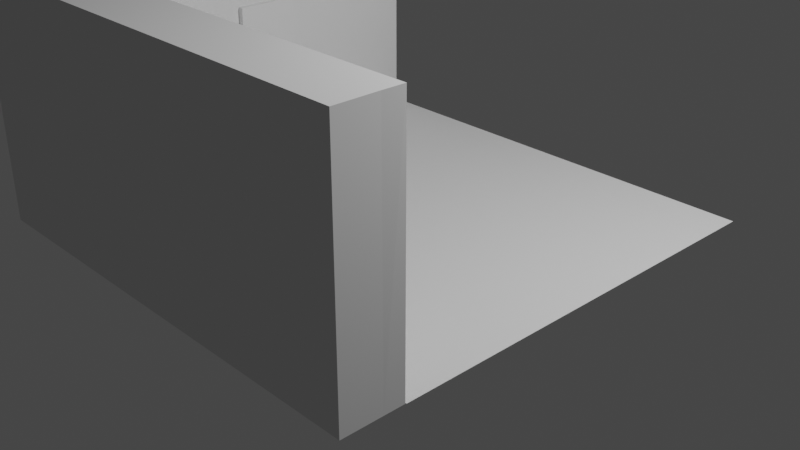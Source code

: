 # Source: Room.blend  (saved by Blender 3.0.42; exported with 4.5.12 LTS)
import bpy
from mathutils import Matrix  # noqa: F401  (used for matrix-valued properties, if any)

bpy.ops.wm.read_factory_settings(use_empty=True)
scene = bpy.context.scene
scene.name = 'Scene'

# ---- collections
col_collection = bpy.data.collections.new('Collection'); scene.collection.children.link(col_collection)
col_bool = bpy.data.collections.new('Bool'); scene.collection.children.link(col_bool)

# ---- world
world_world = bpy.data.worlds.new('World'); scene.world = world_world
world_world.use_nodes = True; world_world.node_tree.nodes.clear()
_N = world_world.node_tree.nodes; _L = world_world.node_tree.links
n0 = _N.new('ShaderNodeOutputWorld'); n0.name = 'World Output'; n0.location = (300, 300)
n1 = _N.new('ShaderNodeBackground'); n1.name = 'Background'; n1.location = (10, 300)
n1.inputs[0].default_value = (0.05088, 0.05088, 0.05088, 1.0)
_L.new(n1.outputs[0], n0.inputs[0])
n0.is_active_output = True
world_world.color = (0.05088, 0.05088, 0.05088)
world_world.use_sun_shadow = False
world_world.sun_shadow_jitter_overblur = 0.0

# ---- cameras
cam_camera = bpy.data.cameras.new('Camera')
cam_camera.clip_end = 100.0
cam_camera.ortho_scale = 7.314

# ---- lights
light_light = bpy.data.lights.new('Light', 'POINT')
light_light.transmission_factor = 0.0
light_light.energy = 1000.0
light_light.shadow_soft_size = 0.1
light_light.shadow_maximum_resolution = 0.006
light_light.use_absolute_resolution = True

# ---- meshes
me_plane = bpy.data.meshes.new('Plane')
me_plane.from_pydata([(-243.0, -243.0, 0.0), (243.0, -243.0, 0.0), (-243.0, 243.0, 0.0), (243.0, 243.0, 0.0)], [], [(0, 1, 3, 2)])
_uv = me_plane.uv_layers.new(name='UVMap')
_uv.uv.foreach_set('vector', [0.0, 0.0, 1.0, 0.0, 1.0, 1.0, 0.0, 1.0])
me_plane.use_remesh_fix_poles = True
me_plane.use_remesh_preserve_attributes = False
me_plane.update()
me_cube_001 = bpy.data.meshes.new('Cube.001')
me_cube_001.from_pydata([(-1.0, -1.0, -1.0), (-1.0, -1.0, 1.0), (-1.0, 1.0, -1.0), (-1.0, 1.0, 1.0), (1.0, -1.0, -1.0), (1.0, -1.0, 1.0), (1.0, 1.0, -1.0), (1.0, 1.0, 1.0), (-1.0, 7.006, 1.0), (-1.0, 7.006, -1.0), (1.0, 7.006, -1.0), (1.0, 7.006, 1.0), (-1.0, -8.967, -1.0), (-1.0, -8.967, 1.0), (1.0, -8.967, 1.0), (1.0, -8.967, -1.0), (-1.0, -1.0, 1.0), (-1.0, 1.0, 1.0), (1.0, 1.0, 1.0), (1.0, -1.0, 1.0), (-1.0, 7.006, 1.0), (1.0, 7.006, 1.0), (1.0, -8.967, 1.0), (-1.0, -8.967, 1.0)], [], [(0, 1, 3, 2), (1, 13, 23, 16), (6, 7, 5, 4), (1, 0, 12, 13), (2, 6, 4, 0), (7, 11, 21, 18), (9, 8, 11, 10), (2, 3, 8, 9), (7, 6, 10, 11), (6, 2, 9, 10), (15, 14, 13, 12), (0, 4, 15, 12), (14, 5, 19, 22), (4, 5, 14, 15), (17, 18, 21, 20), (18, 17, 16, 19), (19, 16, 23, 22), (11, 8, 20, 21), (13, 14, 22, 23), (5, 7, 18, 19), (8, 3, 17, 20), (3, 1, 16, 17)])
_uv = me_cube_001.uv_layers.new(name='UVMap')
_uv.uv.foreach_set('vector', [0.375, 0.0, 0.625, 0.0, 0.625, 0.25, 0.375, 0.25, 0.625, 0.0, 0.625, 0.0, 0.625, 0.0, 0.625, 0.0, 0.375, 0.5, 0.625, 0.5, 0.625, 0.75, 0.375, 0.75, 0.625, 0.0, 0.375, 0.0, 0.375, 0.0, 0.625, 0.0, 0.125, 0.5, 0.375, 0.5, 0.375, 0.75, 0.125, 0.75, 0.625, 0.5, 0.625, 0.5, 0.625, 0.5, 0.625, 0.5, 0.375, 0.25, 0.625, 0.25, 0.625, 0.5, 0.375, 0.5, 0.375, 0.25, 0.625, 0.25, 0.625, 0.25, 0.375, 0.25, 0.625, 0.5, 0.375, 0.5, 0.375, 0.5, 0.625, 0.5, 0.375, 0.5, 0.125, 0.5, 0.125, 0.5, 0.375, 0.5, 0.375, 0.75, 0.625, 0.75, 0.625, 1.0, 0.375, 1.0, 0.125, 0.75, 0.375, 0.75, 0.375, 0.75, 0.125, 0.75, 0.625, 0.75, 0.625, 0.75, 0.625, 0.75, 0.625, 0.75, 0.375, 0.75, 0.625, 0.75, 0.625, 0.75, 0.375, 0.75, 0.875, 0.5, 0.625, 0.5, 0.625, 0.5, 0.875, 0.5, 0.625, 0.5, 0.875, 0.5, 0.875, 0.75, 0.625, 0.75, 0.625, 0.75, 0.875, 0.75, 0.875, 0.75, 0.625, 0.75, 0.625, 0.5, 0.625, 0.25, 0.625, 0.25, 0.625, 0.5, 0.625, 1.0, 0.625, 0.75, 0.625, 0.75, 0.625, 1.0, 0.625, 0.75, 0.625, 0.5, 0.625, 0.5, 0.625, 0.75, 0.625, 0.25, 0.625, 0.25, 0.625, 0.25, 0.625, 0.25, 0.625, 0.25, 0.625, 0.0, 0.625, 0.0, 0.625, 0.25])
me_cube_001.use_remesh_fix_poles = True
me_cube_001.use_remesh_preserve_attributes = False
me_cube_001.update()
me_cube = bpy.data.meshes.new('Cube')
me_cube.from_pydata([(-5.3, -4.887, -0.02534), (-5.311, -4.887, 6.397), (-5.3, -5.361, -0.02534), (-5.3, -5.361, 6.397), (5.3, -4.887, -0.02534), (5.311, -4.887, 6.397), (5.3, -5.361, -0.02534), (5.3, -5.361, 6.397), (-5.3, -6.288, 6.397), (-5.3, -6.288, -0.02534), (5.3, -6.288, -0.02534), (5.3, -6.288, 6.397)], [], [(0, 1, 3, 2), (2, 3, 8, 9), (6, 7, 5, 4), (4, 5, 1, 0), (2, 6, 4, 0), (7, 3, 1, 5), (9, 8, 11, 10), (7, 6, 10, 11), (6, 2, 9, 10), (3, 7, 11, 8)])
_uv = me_cube.uv_layers.new(name='UVMap')
_uv.uv.foreach_set('vector', [0.375, 0.0, 0.625, 0.0, 0.625, 0.25, 0.375, 0.25, 0.375, 0.25, 0.625, 0.25, 0.625, 0.25, 0.375, 0.25, 0.375, 0.5, 0.625, 0.5, 0.625, 0.75, 0.375, 0.75, 0.375, 0.75, 0.625, 0.75, 0.625, 1.0, 0.375, 1.0, 0.125, 0.5, 0.375, 0.5, 0.375, 0.75, 0.125, 0.75, 0.625, 0.5, 0.875, 0.5, 0.875, 0.75, 0.625, 0.75, 0.375, 0.25, 0.625, 0.25, 0.625, 0.5, 0.375, 0.5, 0.625, 0.5, 0.375, 0.5, 0.375, 0.5, 0.625, 0.5, 0.375, 0.5, 0.125, 0.5, 0.125, 0.5, 0.375, 0.5, 0.875, 0.5, 0.625, 0.5, 0.625, 0.5, 0.875, 0.5])
me_cube.use_remesh_fix_poles = True
me_cube.use_remesh_preserve_attributes = False
me_cube.update()
me_cube_002 = bpy.data.meshes.new('Cube.002')
me_cube_002.from_pydata([(-1.0, -1.0, -1.0), (-1.0, -1.0, 1.0), (-1.0, 1.0, -1.0), (-1.0, 1.0, 1.0), (1.0, -1.0, -1.0), (1.0, -1.0, 1.0), (1.0, 1.0, -1.0), (1.0, 1.0, 1.0)], [], [(0, 1, 3, 2), (2, 3, 7, 6), (6, 7, 5, 4), (4, 5, 1, 0), (2, 6, 4, 0), (7, 3, 1, 5)])
_uv = me_cube_002.uv_layers.new(name='UVMap')
_uv.uv.foreach_set('vector', [0.375, 0.0, 0.625, 0.0, 0.625, 0.25, 0.375, 0.25, 0.375, 0.25, 0.625, 0.25, 0.625, 0.5, 0.375, 0.5, 0.375, 0.5, 0.625, 0.5, 0.625, 0.75, 0.375, 0.75, 0.375, 0.75, 0.625, 0.75, 0.625, 1.0, 0.375, 1.0, 0.125, 0.5, 0.375, 0.5, 0.375, 0.75, 0.125, 0.75, 0.625, 0.5, 0.875, 0.5, 0.875, 0.75, 0.625, 0.75])
me_cube_002.use_remesh_fix_poles = True
me_cube_002.use_remesh_preserve_attributes = False
me_cube_002.update()
me_cube_003 = bpy.data.meshes.new('Cube.003')
me_cube_003.from_pydata([(-1.0, -1.0, -1.0), (-1.0, -1.0, 1.0), (-1.0, 1.0, -1.0), (-1.0, 1.0, 1.0), (1.0, -1.0, -1.0), (1.0, -1.0, 1.0), (1.0, 1.0, -1.0), (1.0, 1.0, 1.0)], [], [(0, 1, 3, 2), (2, 3, 7, 6), (6, 7, 5, 4), (4, 5, 1, 0), (2, 6, 4, 0), (7, 3, 1, 5)])
_uv = me_cube_003.uv_layers.new(name='UVMap')
_uv.uv.foreach_set('vector', [0.375, 0.0, 0.625, 0.0, 0.625, 0.25, 0.375, 0.25, 0.375, 0.25, 0.625, 0.25, 0.625, 0.5, 0.375, 0.5, 0.375, 0.5, 0.625, 0.5, 0.625, 0.75, 0.375, 0.75, 0.375, 0.75, 0.625, 0.75, 0.625, 1.0, 0.375, 1.0, 0.125, 0.5, 0.375, 0.5, 0.375, 0.75, 0.125, 0.75, 0.625, 0.5, 0.875, 0.5, 0.875, 0.75, 0.625, 0.75])
me_cube_003.use_remesh_fix_poles = True
me_cube_003.use_remesh_preserve_attributes = False
me_cube_003.update()
me_cube_004 = bpy.data.meshes.new('Cube.004')
me_cube_004.from_pydata([(-1.0, -1.0, -1.0), (-1.0, -1.0, 1.0), (-1.0, 1.0, -1.0), (-1.0, 1.0, 1.0), (1.0, -1.0, -1.0), (1.0, -1.0, 1.0), (1.0, 1.0, -1.0), (1.0, 1.0, 1.0)], [], [(0, 1, 3, 2), (2, 3, 7, 6), (6, 7, 5, 4), (4, 5, 1, 0), (2, 6, 4, 0), (7, 3, 1, 5)])
_uv = me_cube_004.uv_layers.new(name='UVMap')
_uv.uv.foreach_set('vector', [0.375, 0.0, 0.625, 0.0, 0.625, 0.25, 0.375, 0.25, 0.375, 0.25, 0.625, 0.25, 0.625, 0.5, 0.375, 0.5, 0.375, 0.5, 0.625, 0.5, 0.625, 0.75, 0.375, 0.75, 0.375, 0.75, 0.625, 0.75, 0.625, 1.0, 0.375, 1.0, 0.125, 0.5, 0.375, 0.5, 0.375, 0.75, 0.125, 0.75, 0.625, 0.5, 0.875, 0.5, 0.875, 0.75, 0.625, 0.75])
me_cube_004.use_remesh_fix_poles = True
me_cube_004.use_remesh_preserve_attributes = False
me_cube_004.update()
me_cube_005 = bpy.data.meshes.new('Cube.005')
me_cube_005.from_pydata([(-1.0, -1.0, -1.0), (-1.0, -1.0, 1.0), (-1.0, 1.0, -1.0), (-1.0, 1.0, 1.0), (1.0, -1.0, -1.0), (1.0, -1.0, 1.0), (1.0, 1.0, -1.0), (1.0, 1.0, 1.0), (-0.9885, -0.9717, -1.342), (-0.9885, -0.9717, -3.495), (-0.9885, 0.9717, -1.342), (-0.9885, 0.9717, -3.495), (0.9824, -0.9717, -1.342), (0.9824, -0.9717, -3.495), (0.9824, 0.9717, -1.342), (0.9824, 0.9717, -3.495), (-1.002, -0.9303, -3.792), (-1.002, -0.9303, -5.946), (-1.002, 1.013, -3.792), (-1.002, 1.013, -5.946), (0.9691, -0.9303, -3.792), (0.9691, -0.9303, -5.946), (0.9691, 1.013, -3.792), (0.9691, 1.013, -5.946), (-1.002, -0.9303, -6.255), (-1.002, -0.9303, -8.408), (-1.002, 1.013, -6.255), (-1.002, 1.013, -8.408), (0.9691, -0.9303, -6.255), (0.9691, -0.9303, -8.408), (0.9691, 1.013, -6.255), (0.9691, 1.013, -8.408)], [], [(0, 1, 3, 2), (2, 3, 7, 6), (6, 7, 5, 4), (4, 5, 1, 0), (2, 6, 4, 0), (7, 3, 1, 5), (8, 9, 11, 10), (10, 11, 15, 14), (14, 15, 13, 12), (12, 13, 9, 8), (10, 14, 12, 8), (15, 11, 9, 13), (16, 17, 19, 18), (18, 19, 23, 22), (22, 23, 21, 20), (20, 21, 17, 16), (18, 22, 20, 16), (23, 19, 17, 21), (24, 25, 27, 26), (26, 27, 31, 30), (30, 31, 29, 28), (28, 29, 25, 24), (26, 30, 28, 24), (31, 27, 25, 29)])
_uv = me_cube_005.uv_layers.new(name='UVMap')
_uv.uv.foreach_set('vector', [0.375, 0.0, 0.625, 0.0, 0.625, 0.25, 0.375, 0.25, 0.375, 0.25, 0.625, 0.25, 0.625, 0.5, 0.375, 0.5, 0.375, 0.5, 0.625, 0.5, 0.625, 0.75, 0.375, 0.75, 0.375, 0.75, 0.625, 0.75, 0.625, 1.0, 0.375, 1.0, 0.125, 0.5, 0.375, 0.5, 0.375, 0.75, 0.125, 0.75, 0.625, 0.5, 0.875, 0.5, 0.875, 0.75, 0.625, 0.75, 0.375, 0.0, 0.625, 0.0, 0.625, 0.25, 0.375, 0.25, 0.375, 0.25, 0.625, 0.25, 0.625, 0.5, 0.375, 0.5, 0.375, 0.5, 0.625, 0.5, 0.625, 0.75, 0.375, 0.75, 0.375, 0.75, 0.625, 0.75, 0.625, 1.0, 0.375, 1.0, 0.125, 0.5, 0.375, 0.5, 0.375, 0.75, 0.125, 0.75, 0.625, 0.5, 0.875, 0.5, 0.875, 0.75, 0.625, 0.75, 0.375, 0.0, 0.625, 0.0, 0.625, 0.25, 0.375, 0.25, 0.375, 0.25, 0.625, 0.25, 0.625, 0.5, 0.375, 0.5, 0.375, 0.5, 0.625, 0.5, 0.625, 0.75, 0.375, 0.75, 0.375, 0.75, 0.625, 0.75, 0.625, 1.0, 0.375, 1.0, 0.125, 0.5, 0.375, 0.5, 0.375, 0.75, 0.125, 0.75, 0.625, 0.5, 0.875, 0.5, 0.875, 0.75, 0.625, 0.75, 0.375, 0.0, 0.625, 0.0, 0.625, 0.25, 0.375, 0.25, 0.375, 0.25, 0.625, 0.25, 0.625, 0.5, 0.375, 0.5, 0.375, 0.5, 0.625, 0.5, 0.625, 0.75, 0.375, 0.75, 0.375, 0.75, 0.625, 0.75, 0.625, 1.0, 0.375, 1.0, 0.125, 0.5, 0.375, 0.5, 0.375, 0.75, 0.125, 0.75, 0.625, 0.5, 0.875, 0.5, 0.875, 0.75, 0.625, 0.75])
me_cube_005.use_remesh_fix_poles = True
me_cube_005.use_remesh_preserve_attributes = False
me_cube_005.update()
me_cube_009 = bpy.data.meshes.new('Cube.009')
me_cube_009.from_pydata([(-1.0, -1.0, -1.0), (-1.0, -1.0, 1.0), (-1.0, 1.0, -1.0), (-1.0, 1.0, 1.0), (1.0, -1.0, -1.0), (1.0, -1.0, 1.0), (1.0, 1.0, -1.0), (1.0, 1.0, 1.0), (-0.9885, -0.9717, -1.342), (-0.9885, -0.9717, -3.495), (-0.9885, 0.9717, -1.342), (-0.9885, 0.9717, -3.495), (0.9824, -0.9717, -1.342), (0.9824, -0.9717, -3.495), (0.9824, 0.9717, -1.342), (0.9824, 0.9717, -3.495), (-1.002, -0.9303, -3.792), (-1.002, -0.9303, -5.946), (-1.002, 1.013, -3.792), (-1.002, 1.013, -5.946), (0.9691, -0.9303, -3.792), (0.9691, -0.9303, -5.946), (0.9691, 1.013, -3.792), (0.9691, 1.013, -5.946), (-1.002, -0.9303, -6.255), (-1.002, -0.9303, -8.408), (-1.002, 1.013, -6.255), (-1.002, 1.013, -8.408), (0.9691, -0.9303, -6.255), (0.9691, -0.9303, -8.408), (0.9691, 1.013, -6.255), (0.9691, 1.013, -8.408)], [], [(0, 1, 3, 2), (2, 3, 7, 6), (6, 7, 5, 4), (4, 5, 1, 0), (2, 6, 4, 0), (7, 3, 1, 5), (8, 9, 11, 10), (10, 11, 15, 14), (14, 15, 13, 12), (12, 13, 9, 8), (10, 14, 12, 8), (15, 11, 9, 13), (16, 17, 19, 18), (18, 19, 23, 22), (22, 23, 21, 20), (20, 21, 17, 16), (18, 22, 20, 16), (23, 19, 17, 21), (24, 25, 27, 26), (26, 27, 31, 30), (30, 31, 29, 28), (28, 29, 25, 24), (26, 30, 28, 24), (31, 27, 25, 29)])
_uv = me_cube_009.uv_layers.new(name='UVMap')
_uv.uv.foreach_set('vector', [0.375, 0.0, 0.625, 0.0, 0.625, 0.25, 0.375, 0.25, 0.375, 0.25, 0.625, 0.25, 0.625, 0.5, 0.375, 0.5, 0.375, 0.5, 0.625, 0.5, 0.625, 0.75, 0.375, 0.75, 0.375, 0.75, 0.625, 0.75, 0.625, 1.0, 0.375, 1.0, 0.125, 0.5, 0.375, 0.5, 0.375, 0.75, 0.125, 0.75, 0.625, 0.5, 0.875, 0.5, 0.875, 0.75, 0.625, 0.75, 0.375, 0.0, 0.625, 0.0, 0.625, 0.25, 0.375, 0.25, 0.375, 0.25, 0.625, 0.25, 0.625, 0.5, 0.375, 0.5, 0.375, 0.5, 0.625, 0.5, 0.625, 0.75, 0.375, 0.75, 0.375, 0.75, 0.625, 0.75, 0.625, 1.0, 0.375, 1.0, 0.125, 0.5, 0.375, 0.5, 0.375, 0.75, 0.125, 0.75, 0.625, 0.5, 0.875, 0.5, 0.875, 0.75, 0.625, 0.75, 0.375, 0.0, 0.625, 0.0, 0.625, 0.25, 0.375, 0.25, 0.375, 0.25, 0.625, 0.25, 0.625, 0.5, 0.375, 0.5, 0.375, 0.5, 0.625, 0.5, 0.625, 0.75, 0.375, 0.75, 0.375, 0.75, 0.625, 0.75, 0.625, 1.0, 0.375, 1.0, 0.125, 0.5, 0.375, 0.5, 0.375, 0.75, 0.125, 0.75, 0.625, 0.5, 0.875, 0.5, 0.875, 0.75, 0.625, 0.75, 0.375, 0.0, 0.625, 0.0, 0.625, 0.25, 0.375, 0.25, 0.375, 0.25, 0.625, 0.25, 0.625, 0.5, 0.375, 0.5, 0.375, 0.5, 0.625, 0.5, 0.625, 0.75, 0.375, 0.75, 0.375, 0.75, 0.625, 0.75, 0.625, 1.0, 0.375, 1.0, 0.125, 0.5, 0.375, 0.5, 0.375, 0.75, 0.125, 0.75, 0.625, 0.5, 0.875, 0.5, 0.875, 0.75, 0.625, 0.75])
me_cube_009.use_remesh_fix_poles = True
me_cube_009.use_remesh_preserve_attributes = False
me_cube_009.update()
me_cube_010 = bpy.data.meshes.new('Cube.010')
me_cube_010.from_pydata([(-1.0, -1.0, -1.0), (-1.0, -1.0, 1.0), (-1.0, 1.0, -1.0), (-1.0, 1.0, 1.0), (1.0, -1.0, -1.0), (1.0, -1.0, 1.0), (1.0, 1.0, -1.0), (1.0, 1.0, 1.0), (-0.9885, -0.9717, -1.342), (-0.9885, -0.9717, -3.495), (-0.9885, 0.9717, -1.342), (-0.9885, 0.9717, -3.495), (0.9824, -0.9717, -1.342), (0.9824, -0.9717, -3.495), (0.9824, 0.9717, -1.342), (0.9824, 0.9717, -3.495), (-1.002, -0.9303, -3.792), (-1.002, -0.9303, -5.946), (-1.002, 1.013, -3.792), (-1.002, 1.013, -5.946), (0.9691, -0.9303, -3.792), (0.9691, -0.9303, -5.946), (0.9691, 1.013, -3.792), (0.9691, 1.013, -5.946), (-1.002, -0.9303, -6.255), (-1.002, -0.9303, -8.408), (-1.002, 1.013, -6.255), (-1.002, 1.013, -8.408), (0.9691, -0.9303, -6.255), (0.9691, -0.9303, -8.408), (0.9691, 1.013, -6.255), (0.9691, 1.013, -8.408)], [], [(0, 1, 3, 2), (2, 3, 7, 6), (6, 7, 5, 4), (4, 5, 1, 0), (2, 6, 4, 0), (7, 3, 1, 5), (8, 9, 11, 10), (10, 11, 15, 14), (14, 15, 13, 12), (12, 13, 9, 8), (10, 14, 12, 8), (15, 11, 9, 13), (16, 17, 19, 18), (18, 19, 23, 22), (22, 23, 21, 20), (20, 21, 17, 16), (18, 22, 20, 16), (23, 19, 17, 21), (24, 25, 27, 26), (26, 27, 31, 30), (30, 31, 29, 28), (28, 29, 25, 24), (26, 30, 28, 24), (31, 27, 25, 29)])
_uv = me_cube_010.uv_layers.new(name='UVMap')
_uv.uv.foreach_set('vector', [0.375, 0.0, 0.625, 0.0, 0.625, 0.25, 0.375, 0.25, 0.375, 0.25, 0.625, 0.25, 0.625, 0.5, 0.375, 0.5, 0.375, 0.5, 0.625, 0.5, 0.625, 0.75, 0.375, 0.75, 0.375, 0.75, 0.625, 0.75, 0.625, 1.0, 0.375, 1.0, 0.125, 0.5, 0.375, 0.5, 0.375, 0.75, 0.125, 0.75, 0.625, 0.5, 0.875, 0.5, 0.875, 0.75, 0.625, 0.75, 0.375, 0.0, 0.625, 0.0, 0.625, 0.25, 0.375, 0.25, 0.375, 0.25, 0.625, 0.25, 0.625, 0.5, 0.375, 0.5, 0.375, 0.5, 0.625, 0.5, 0.625, 0.75, 0.375, 0.75, 0.375, 0.75, 0.625, 0.75, 0.625, 1.0, 0.375, 1.0, 0.125, 0.5, 0.375, 0.5, 0.375, 0.75, 0.125, 0.75, 0.625, 0.5, 0.875, 0.5, 0.875, 0.75, 0.625, 0.75, 0.375, 0.0, 0.625, 0.0, 0.625, 0.25, 0.375, 0.25, 0.375, 0.25, 0.625, 0.25, 0.625, 0.5, 0.375, 0.5, 0.375, 0.5, 0.625, 0.5, 0.625, 0.75, 0.375, 0.75, 0.375, 0.75, 0.625, 0.75, 0.625, 1.0, 0.375, 1.0, 0.125, 0.5, 0.375, 0.5, 0.375, 0.75, 0.125, 0.75, 0.625, 0.5, 0.875, 0.5, 0.875, 0.75, 0.625, 0.75, 0.375, 0.0, 0.625, 0.0, 0.625, 0.25, 0.375, 0.25, 0.375, 0.25, 0.625, 0.25, 0.625, 0.5, 0.375, 0.5, 0.375, 0.5, 0.625, 0.5, 0.625, 0.75, 0.375, 0.75, 0.375, 0.75, 0.625, 0.75, 0.625, 1.0, 0.375, 1.0, 0.125, 0.5, 0.375, 0.5, 0.375, 0.75, 0.125, 0.75, 0.625, 0.5, 0.875, 0.5, 0.875, 0.75, 0.625, 0.75])
me_cube_010.use_remesh_fix_poles = True
me_cube_010.use_remesh_preserve_attributes = False
me_cube_010.update()
me_cube_011 = bpy.data.meshes.new('Cube.011')
me_cube_011.from_pydata([(-1.0, -1.0, -1.0), (-1.0, -1.0, 1.0), (-1.0, 1.0, -1.0), (-1.0, 1.0, 1.0), (1.0, -1.0, -1.0), (1.0, -1.0, 1.0), (1.0, 1.0, -1.0), (1.0, 1.0, 1.0), (-0.9885, -0.9717, -1.342), (-0.9885, -0.9717, -3.495), (-0.9885, 0.9717, -1.342), (-0.9885, 0.9717, -3.495), (0.9824, -0.9717, -1.342), (0.9824, -0.9717, -3.495), (0.9824, 0.9717, -1.342), (0.9824, 0.9717, -3.495), (-1.002, -0.9303, -3.792), (-1.002, -0.9303, -5.946), (-1.002, 1.013, -3.792), (-1.002, 1.013, -5.946), (0.9691, -0.9303, -3.792), (0.9691, -0.9303, -5.946), (0.9691, 1.013, -3.792), (0.9691, 1.013, -5.946), (-1.002, -0.9303, -6.255), (-1.002, -0.9303, -8.408), (-1.002, 1.013, -6.255), (-1.002, 1.013, -8.408), (0.9691, -0.9303, -6.255), (0.9691, -0.9303, -8.408), (0.9691, 1.013, -6.255), (0.9691, 1.013, -8.408)], [], [(0, 1, 3, 2), (2, 3, 7, 6), (6, 7, 5, 4), (4, 5, 1, 0), (2, 6, 4, 0), (7, 3, 1, 5), (8, 9, 11, 10), (10, 11, 15, 14), (14, 15, 13, 12), (12, 13, 9, 8), (10, 14, 12, 8), (15, 11, 9, 13), (16, 17, 19, 18), (18, 19, 23, 22), (22, 23, 21, 20), (20, 21, 17, 16), (18, 22, 20, 16), (23, 19, 17, 21), (24, 25, 27, 26), (26, 27, 31, 30), (30, 31, 29, 28), (28, 29, 25, 24), (26, 30, 28, 24), (31, 27, 25, 29)])
_uv = me_cube_011.uv_layers.new(name='UVMap')
_uv.uv.foreach_set('vector', [0.375, 0.0, 0.625, 0.0, 0.625, 0.25, 0.375, 0.25, 0.375, 0.25, 0.625, 0.25, 0.625, 0.5, 0.375, 0.5, 0.375, 0.5, 0.625, 0.5, 0.625, 0.75, 0.375, 0.75, 0.375, 0.75, 0.625, 0.75, 0.625, 1.0, 0.375, 1.0, 0.125, 0.5, 0.375, 0.5, 0.375, 0.75, 0.125, 0.75, 0.625, 0.5, 0.875, 0.5, 0.875, 0.75, 0.625, 0.75, 0.375, 0.0, 0.625, 0.0, 0.625, 0.25, 0.375, 0.25, 0.375, 0.25, 0.625, 0.25, 0.625, 0.5, 0.375, 0.5, 0.375, 0.5, 0.625, 0.5, 0.625, 0.75, 0.375, 0.75, 0.375, 0.75, 0.625, 0.75, 0.625, 1.0, 0.375, 1.0, 0.125, 0.5, 0.375, 0.5, 0.375, 0.75, 0.125, 0.75, 0.625, 0.5, 0.875, 0.5, 0.875, 0.75, 0.625, 0.75, 0.375, 0.0, 0.625, 0.0, 0.625, 0.25, 0.375, 0.25, 0.375, 0.25, 0.625, 0.25, 0.625, 0.5, 0.375, 0.5, 0.375, 0.5, 0.625, 0.5, 0.625, 0.75, 0.375, 0.75, 0.375, 0.75, 0.625, 0.75, 0.625, 1.0, 0.375, 1.0, 0.125, 0.5, 0.375, 0.5, 0.375, 0.75, 0.125, 0.75, 0.625, 0.5, 0.875, 0.5, 0.875, 0.75, 0.625, 0.75, 0.375, 0.0, 0.625, 0.0, 0.625, 0.25, 0.375, 0.25, 0.375, 0.25, 0.625, 0.25, 0.625, 0.5, 0.375, 0.5, 0.375, 0.5, 0.625, 0.5, 0.625, 0.75, 0.375, 0.75, 0.375, 0.75, 0.625, 0.75, 0.625, 1.0, 0.375, 1.0, 0.125, 0.5, 0.375, 0.5, 0.375, 0.75, 0.125, 0.75, 0.625, 0.5, 0.875, 0.5, 0.875, 0.75, 0.625, 0.75])
me_cube_011.use_remesh_fix_poles = True
me_cube_011.use_remesh_preserve_attributes = False
me_cube_011.update()
me_cube_006 = bpy.data.meshes.new('Cube.006')
me_cube_006.from_pydata([(-1.0, -1.0, -1.0), (-1.0, -1.0, 1.0), (-1.0, 1.0, -1.0), (-1.0, 1.0, 1.0), (1.0, -1.0, -1.0), (1.0, -1.0, 1.0), (1.0, 1.0, -1.0), (1.0, 1.0, 1.0), (1.796, -0.9274, -0.9909), (1.796, -0.9274, 1.009), (1.796, 1.073, -0.9909), (1.796, 1.073, 1.009), (3.796, -0.9274, -0.9909), (3.796, -0.9274, 1.009), (3.796, 1.073, -0.9909), (3.796, 1.073, 1.009), (4.036, -0.9274, -0.9851), (4.036, -0.9274, 1.015), (4.036, 1.073, -0.9851), (4.036, 1.073, 1.015), (6.036, -0.9274, -0.9851), (6.036, -0.9274, 1.015), (6.036, 1.073, -0.9851), (6.036, 1.073, 1.015), (6.773, -0.9274, -0.9851), (6.773, -0.9274, 1.015), (6.773, 1.073, -0.9851), (6.773, 1.073, 1.015), (8.773, -0.9274, -0.9851), (8.773, -0.9274, 1.015), (8.773, 1.073, -0.9851), (8.773, 1.073, 1.015)], [], [(0, 1, 3, 2), (2, 3, 7, 6), (6, 7, 5, 4), (4, 5, 1, 0), (2, 6, 4, 0), (7, 3, 1, 5), (8, 9, 11, 10), (10, 11, 15, 14), (14, 15, 13, 12), (12, 13, 9, 8), (10, 14, 12, 8), (15, 11, 9, 13), (16, 17, 19, 18), (18, 19, 23, 22), (22, 23, 21, 20), (20, 21, 17, 16), (18, 22, 20, 16), (23, 19, 17, 21), (24, 25, 27, 26), (26, 27, 31, 30), (30, 31, 29, 28), (28, 29, 25, 24), (26, 30, 28, 24), (31, 27, 25, 29)])
_uv = me_cube_006.uv_layers.new(name='UVMap')
_uv.uv.foreach_set('vector', [0.375, 0.0, 0.625, 0.0, 0.625, 0.25, 0.375, 0.25, 0.375, 0.25, 0.625, 0.25, 0.625, 0.5, 0.375, 0.5, 0.375, 0.5, 0.625, 0.5, 0.625, 0.75, 0.375, 0.75, 0.375, 0.75, 0.625, 0.75, 0.625, 1.0, 0.375, 1.0, 0.125, 0.5, 0.375, 0.5, 0.375, 0.75, 0.125, 0.75, 0.625, 0.5, 0.875, 0.5, 0.875, 0.75, 0.625, 0.75, 0.375, 0.0, 0.625, 0.0, 0.625, 0.25, 0.375, 0.25, 0.375, 0.25, 0.625, 0.25, 0.625, 0.5, 0.375, 0.5, 0.375, 0.5, 0.625, 0.5, 0.625, 0.75, 0.375, 0.75, 0.375, 0.75, 0.625, 0.75, 0.625, 1.0, 0.375, 1.0, 0.125, 0.5, 0.375, 0.5, 0.375, 0.75, 0.125, 0.75, 0.625, 0.5, 0.875, 0.5, 0.875, 0.75, 0.625, 0.75, 0.375, 0.0, 0.625, 0.0, 0.625, 0.25, 0.375, 0.25, 0.375, 0.25, 0.625, 0.25, 0.625, 0.5, 0.375, 0.5, 0.375, 0.5, 0.625, 0.5, 0.625, 0.75, 0.375, 0.75, 0.375, 0.75, 0.625, 0.75, 0.625, 1.0, 0.375, 1.0, 0.125, 0.5, 0.375, 0.5, 0.375, 0.75, 0.125, 0.75, 0.625, 0.5, 0.875, 0.5, 0.875, 0.75, 0.625, 0.75, 0.375, 0.0, 0.625, 0.0, 0.625, 0.25, 0.375, 0.25, 0.375, 0.25, 0.625, 0.25, 0.625, 0.5, 0.375, 0.5, 0.375, 0.5, 0.625, 0.5, 0.625, 0.75, 0.375, 0.75, 0.375, 0.75, 0.625, 0.75, 0.625, 1.0, 0.375, 1.0, 0.125, 0.5, 0.375, 0.5, 0.375, 0.75, 0.125, 0.75, 0.625, 0.5, 0.875, 0.5, 0.875, 0.75, 0.625, 0.75])
me_cube_006.use_remesh_fix_poles = True
me_cube_006.use_remesh_preserve_attributes = False
me_cube_006.update()

# ---- objects
ob_light = bpy.data.objects.new('Light', light_light)
ob_camera = bpy.data.objects.new('Camera', cam_camera)
ob_floor = bpy.data.objects.new('Floor', me_plane)
ob_right_ent = bpy.data.objects.new('Right Ent', me_cube_001)
ob_shelf = bpy.data.objects.new('Shelf', me_cube)
ob_doorbool = bpy.data.objects.new('DoorBool', me_cube_002)
ob_vert_shelfbool = bpy.data.objects.new('Vert SHelfbool', me_cube_003)
ob_vert_shelfbool_001 = bpy.data.objects.new('Vert SHelfbool.001', me_cube_004)
ob_rmshelves = bpy.data.objects.new('RMshelves', me_cube_005)
ob_r1shelves = bpy.data.objects.new('R1shelves', me_cube_009)
ob_l1shelves = bpy.data.objects.new('L1shelves', me_cube_010)
ob_lmshelves = bpy.data.objects.new('LMshelves', me_cube_011)
ob_bottom_cupboards = bpy.data.objects.new('bottom cupboards', me_cube_006)

# ---- transforms, parenting, visibility, modifiers, constraints
ob_light.location = (4.076, 1.005, 5.904)
ob_light.rotation_euler = (0.6503, 0.05522, 1.866)
ob_light.lock_rotations_4d = False
ob_light.empty_display_type = 'ARROWS'
ob_light.color = (0.0, 0.0, 0.0, 0.0)
ob_light.lineart.crease_threshold = 0.0
ob_camera.location = (7.359, -6.926, 4.958)
ob_camera.rotation_euler = (1.109, 0.0, 0.8149)
ob_camera.lock_rotations_4d = False
ob_camera.empty_display_type = 'ARROWS'
ob_camera.color = (0.0, 0.0, 0.0, 0.0)
ob_camera.display_type = 'WIRE'
ob_camera.lineart.crease_threshold = 0.0
ob_floor.location = (0.008653, 0.007268, 0.08969)
ob_floor.scale = (0.01002, 0.009183, 0.01002)
ob_right_ent.location = (-2.482, 0.2809, 1.354)
ob_right_ent.scale = (0.05418, 0.2793, 1.262)
_m = ob_right_ent.modifiers.new('Boolean', 'BOOLEAN')
_m.object = ob_doorbool
_m.solver = 'FAST'
ob_shelf.location = (0.008653, 0.007268, 0.1023)
ob_shelf.scale = (0.459, 0.459, 0.3903)
_m = ob_shelf.modifiers.new('Boolean', 'BOOLEAN')
_m.object = ob_vert_shelfbool
_m.solver = 'FAST'
_m = ob_shelf.modifiers.new('Boolean.001', 'BOOLEAN')
_m.object = ob_vert_shelfbool_001
_m.solver = 'FAST'
_m = ob_shelf.modifiers.new('Boolean.002', 'BOOLEAN')
_m.object = ob_rmshelves
_m.solver = 'FAST'
_m = ob_shelf.modifiers.new('Boolean.003', 'BOOLEAN')
_m.object = ob_r1shelves
_m.solver = 'FAST'
_m = ob_shelf.modifiers.new('Boolean.004', 'BOOLEAN')
_m.object = ob_l1shelves
_m.solver = 'FAST'
_m = ob_shelf.modifiers.new('Boolean.005', 'BOOLEAN')
_m.object = ob_lmshelves
_m.solver = 'FAST'
_m = ob_shelf.modifiers.new('Boolean.006', 'BOOLEAN')
_m.object = ob_bottom_cupboards
_m.solver = 'FAST'
ob_doorbool.parent = ob_right_ent
ob_doorbool.matrix_parent_inverse = Matrix(((0.1849, -0.0, 0.0, 45.97), (-0.0, 0.03586, -0.0, -0.9798), (0.0, 0.0, 0.007937, -1.002), (-0.0, 0.0, -0.0, 1.0)))
ob_doorbool.location = (-241.9, 24.64, 83.05)
ob_doorbool.scale = (5.067, 35.19, 79.0)
ob_vert_shelfbool.parent = ob_shelf
ob_vert_shelfbool.matrix_parent_inverse = Matrix(((0.02182, -0.0, 0.0, -0.0), (-0.0, 0.02182, -0.0, 0.0), (0.0, -0.0, 0.02567, -0.03219), (-0.0, 0.0, -0.0, 1.0)))
ob_vert_shelfbool.location = (-121.6, -243.8, 123.3)
ob_vert_shelfbool.scale = (11.26, 21.39, 124.0)
ob_vert_shelfbool_001.parent = ob_shelf
ob_vert_shelfbool_001.matrix_parent_inverse = Matrix(((0.02182, -0.0, 0.0, -0.0), (-0.0, 0.02182, -0.0, 0.0), (0.0, -0.0, 0.02567, -0.03219), (-0.0, 0.0, -0.0, 1.0)))
ob_vert_shelfbool_001.location = (122.9, -243.8, 123.3)
ob_vert_shelfbool_001.scale = (11.26, 21.39, 124.0)
ob_rmshelves.parent = ob_shelf
ob_rmshelves.matrix_parent_inverse = Matrix(((0.02182, -0.0, 0.0, -0.0), (-0.0, 0.02182, -0.0, 0.0), (0.0, -0.0, 0.02567, -0.03219), (-0.0, 0.0, -0.0, 1.0)))
ob_rmshelves.location = (-187.5, -239.5, 103.2)
ob_rmshelves.rotation_euler = (0.0, 0.0, 3.142)
ob_rmshelves.scale = (-50.12, -17.6, -17.04)
ob_r1shelves.parent = ob_shelf
ob_r1shelves.matrix_parent_inverse = Matrix(((0.02182, -0.0, 0.0, -0.0), (-0.0, 0.02182, -0.0, 0.0), (0.0, -0.0, 0.02567, -0.03219), (-0.0, 0.0, -0.0, 1.0)))
ob_r1shelves.location = (-51.6, -239.5, 103.2)
ob_r1shelves.rotation_euler = (0.0, 0.0, 3.142)
ob_r1shelves.scale = (-50.12, -17.6, -17.04)
ob_l1shelves.parent = ob_shelf
ob_l1shelves.matrix_parent_inverse = Matrix(((0.02182, -0.0, 0.0, -0.0), (-0.0, 0.02182, -0.0, 0.0), (0.0, -0.0, 0.02567, -0.03219), (-0.0, 0.0, -0.0, 1.0)))
ob_l1shelves.location = (55.77, -239.5, 103.2)
ob_l1shelves.rotation_euler = (0.0, 0.0, 3.142)
ob_l1shelves.scale = (-50.12, -17.6, -17.04)
ob_lmshelves.parent = ob_shelf
ob_lmshelves.matrix_parent_inverse = Matrix(((0.02182, -0.0, 0.0, -0.0), (-0.0, 0.02182, -0.0, 0.0), (0.0, -0.0, 0.02567, -0.03219), (-0.0, 0.0, -0.0, 1.0)))
ob_lmshelves.location = (190.4, -239.5, 103.2)
ob_lmshelves.rotation_euler = (0.0, 0.0, 3.142)
ob_lmshelves.scale = (-50.12, -17.6, -17.04)
ob_bottom_cupboards.parent = ob_shelf
ob_bottom_cupboards.matrix_parent_inverse = Matrix(((0.02182, -0.0, 0.0, -0.0), (-0.0, 0.02182, -0.0, 0.0), (0.0, -0.0, 0.02567, -0.03219), (-0.0, 0.0, -0.0, 1.0)))
ob_bottom_cupboards.location = (-187.0, -245.4, 43.82)
ob_bottom_cupboards.scale = (48.15, 25.23, 32.5)

# ---- collection membership
col_collection.objects.link(ob_light)
col_collection.objects.link(ob_camera)
col_collection.objects.link(ob_floor)
col_collection.objects.link(ob_right_ent)
col_collection.objects.link(ob_shelf)
col_bool.objects.link(ob_doorbool)
col_bool.objects.link(ob_vert_shelfbool)
col_bool.objects.link(ob_vert_shelfbool_001)
col_bool.objects.link(ob_rmshelves)
col_bool.objects.link(ob_r1shelves)
col_bool.objects.link(ob_l1shelves)
col_bool.objects.link(ob_lmshelves)
col_bool.objects.link(ob_bottom_cupboards)

# ---- scene / render settings (as saved in the file)
scene.camera = ob_camera
scene.frame_start = 1; scene.frame_end = 250; scene.frame_set(48)
scene.render.engine = 'BLENDER_EEVEE_NEXT'
scene.cycles.sampling_pattern = 'TABULATED_SOBOL'
scene.cycles.use_light_tree = False
scene.view_settings.view_transform = 'Filmic'
bpy.context.view_layer.update()
